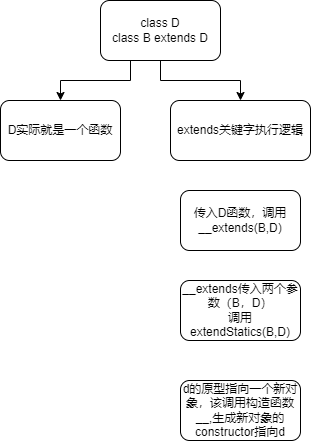

The diagram above was exported from draw.io. Its source (the exported page's mxGraphModel, read from the mxfile embedded in the PNG):
<mxGraphModel dx="782" dy="497" grid="1" gridSize="10" guides="1" tooltips="1" connect="1" arrows="1" fold="1" page="1" pageScale="1" pageWidth="827" pageHeight="1169" math="0" shadow="0">
  <root>
    <mxCell id="0" />
    <mxCell id="1" parent="0" />
    <mxCell id="skZ7sTuQvkbhiV5noEVG-4" style="edgeStyle=orthogonalEdgeStyle;rounded=0;orthogonalLoop=1;jettySize=auto;html=1;exitX=0.25;exitY=1;exitDx=0;exitDy=0;entryX=0.5;entryY=0;entryDx=0;entryDy=0;" edge="1" parent="1" source="skZ7sTuQvkbhiV5noEVG-1" target="skZ7sTuQvkbhiV5noEVG-2">
      <mxGeometry relative="1" as="geometry" />
    </mxCell>
    <mxCell id="skZ7sTuQvkbhiV5noEVG-8" style="edgeStyle=orthogonalEdgeStyle;rounded=0;orthogonalLoop=1;jettySize=auto;html=1;exitX=0.5;exitY=1;exitDx=0;exitDy=0;entryX=0.5;entryY=0;entryDx=0;entryDy=0;" edge="1" parent="1" source="skZ7sTuQvkbhiV5noEVG-1" target="skZ7sTuQvkbhiV5noEVG-6">
      <mxGeometry relative="1" as="geometry" />
    </mxCell>
    <mxCell id="skZ7sTuQvkbhiV5noEVG-1" value="class D&lt;br&gt;class B extends D" style="rounded=1;whiteSpace=wrap;html=1;" vertex="1" parent="1">
      <mxGeometry x="230" y="100" width="120" height="60" as="geometry" />
    </mxCell>
    <mxCell id="skZ7sTuQvkbhiV5noEVG-2" value="D实际就是一个函数" style="rounded=1;whiteSpace=wrap;html=1;" vertex="1" parent="1">
      <mxGeometry x="130" y="200" width="120" height="60" as="geometry" />
    </mxCell>
    <mxCell id="skZ7sTuQvkbhiV5noEVG-6" value="extends关键字执行逻辑" style="rounded=1;whiteSpace=wrap;html=1;" vertex="1" parent="1">
      <mxGeometry x="300" y="200" width="140" height="60" as="geometry" />
    </mxCell>
    <mxCell id="skZ7sTuQvkbhiV5noEVG-9" value="传入D函数，调用__extends(B,D)" style="rounded=1;whiteSpace=wrap;html=1;" vertex="1" parent="1">
      <mxGeometry x="310" y="290" width="120" height="60" as="geometry" />
    </mxCell>
    <mxCell id="skZ7sTuQvkbhiV5noEVG-10" value="&lt;span style=&quot;&quot;&gt;__extends传入两个参数（B，D）&lt;br&gt;调用extendStatics(B,D)&lt;br&gt;&lt;/span&gt;" style="rounded=1;whiteSpace=wrap;html=1;" vertex="1" parent="1">
      <mxGeometry x="310" y="380" width="120" height="60" as="geometry" />
    </mxCell>
    <mxCell id="skZ7sTuQvkbhiV5noEVG-11" value="d的原型指向一个新对象，该调用构造函数__,生成新对象的constructor指向d" style="rounded=1;whiteSpace=wrap;html=1;" vertex="1" parent="1">
      <mxGeometry x="310" y="480" width="120" height="60" as="geometry" />
    </mxCell>
  </root>
</mxGraphModel>